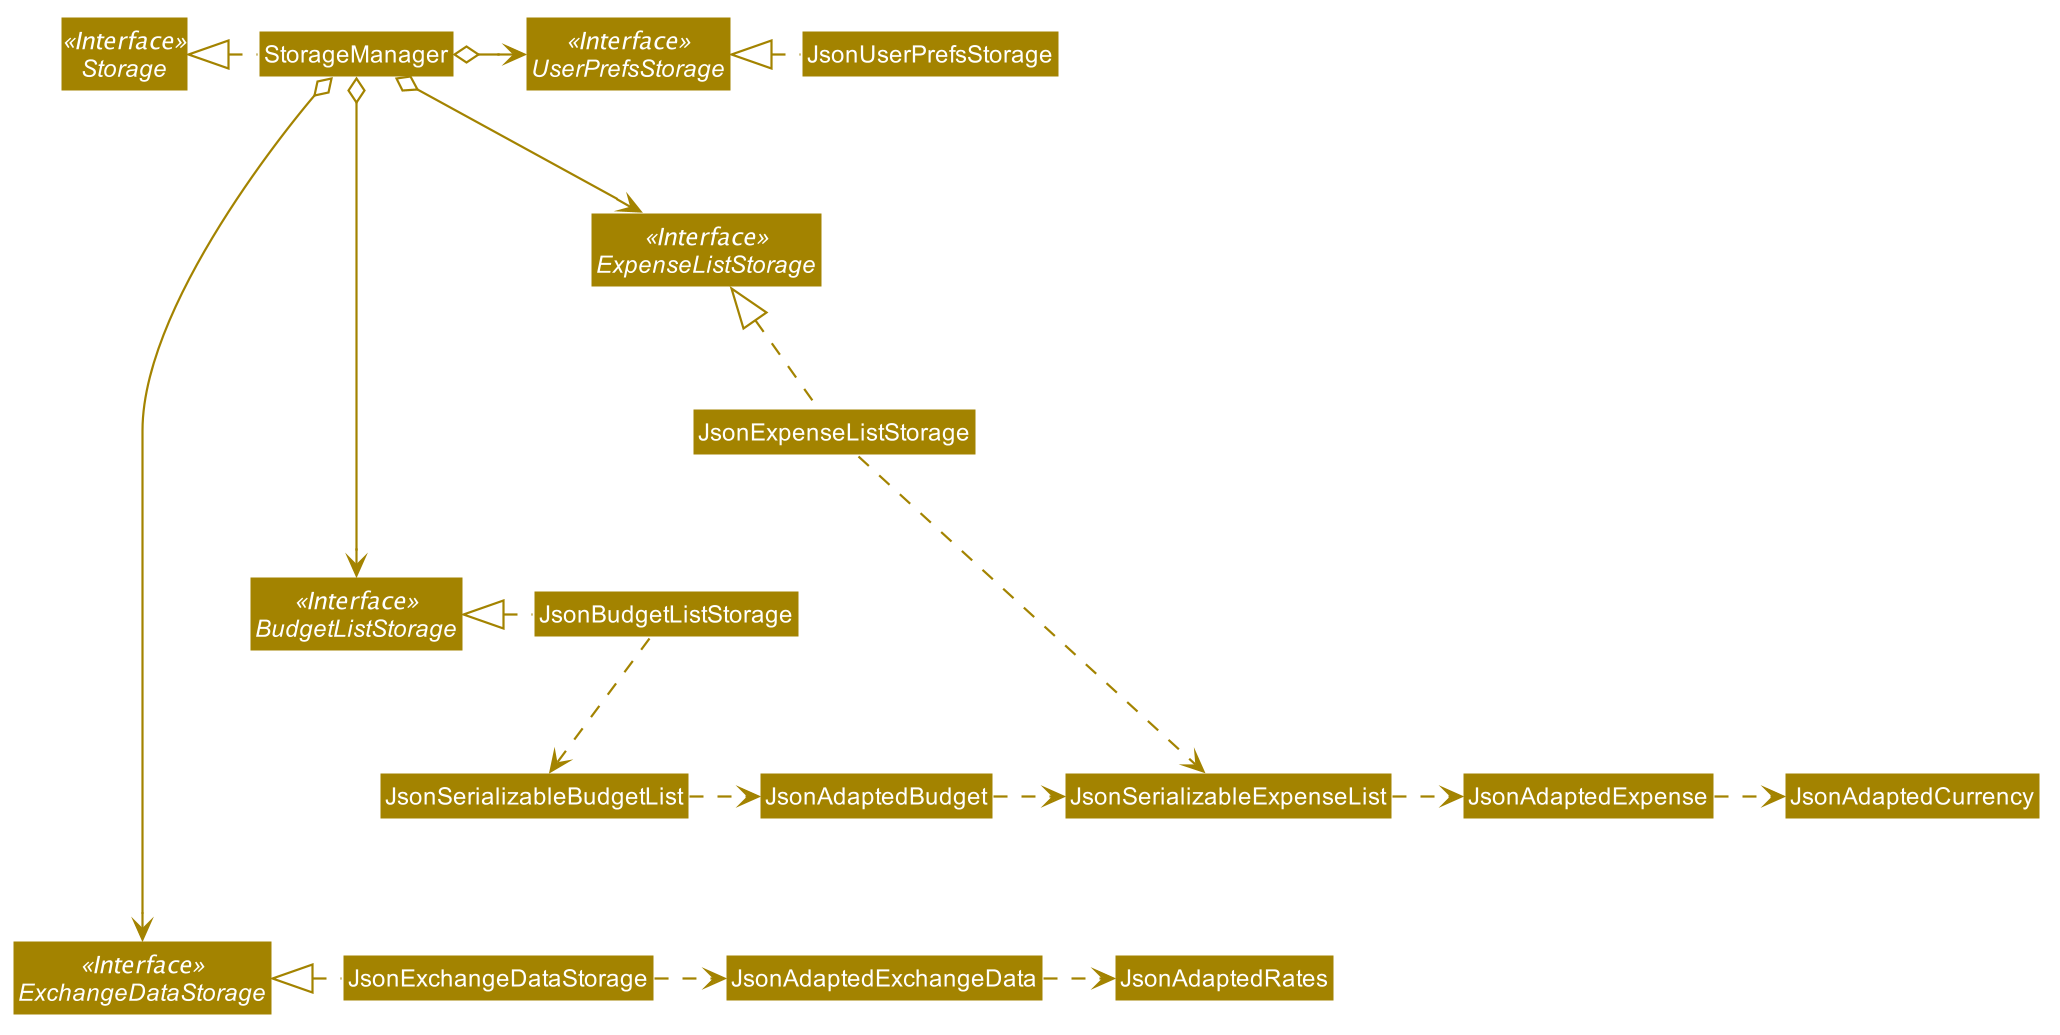

The diagram above was rendered by PlantUML. Its source (embedded in the PNG):
@startuml








skinparam BackgroundColor #FFFFFFF

skinparam Shadowing false

skinparam Class {
    FontColor #FFFFFF
    BorderThickness 1
    BorderColor #FFFFFF
    StereotypeFontColor #FFFFFF
    FontName Arial
}

skinparam Actor {
    BorderColor #000000
    Color #000000
    FontName Arial
}

skinparam Sequence {
    MessageAlign center
    BoxFontSize 15
    BoxPadding 0
    BoxFontColor #FFFFFF
    FontName Arial
}

skinparam Participant {
    FontColor #FFFFFFF
    Padding 20
}

skinparam MinClassWidth 50
skinparam ParticipantPadding 10
skinparam Shadowing false
skinparam DefaultTextAlignment center
skinparam packageStyle Rectangle

hide footbox
hide members
hide circle
skinparam arrowThickness 1.1
skinparam arrowColor #A38300
skinparam classBackgroundColor #A38300

Interface Storage <<Interface>>
Interface UserPrefsStorage <<Interface>>
Interface ExpenseListStorage <<Interface>>
Interface BudgetListStorage <<Interface>>
Interface ExchangeDataStorage <<Interface>>

Class StorageManager
Class JsonUserPrefsStorage
Class JsonExpenseListStorage
Class JsonBudgetListStorage
Class JsonExchangeDataStorage


StorageManager .left.|> Storage
StorageManager o-right-> UserPrefsStorage
StorageManager o--> ExpenseListStorage
StorageManager o----> BudgetListStorage
StorageManager o------> ExchangeDataStorage


JsonUserPrefsStorage .left.|> UserPrefsStorage
JsonExpenseListStorage .left.|> ExpenseListStorage
JsonBudgetListStorage .left.|> BudgetListStorage
JsonExchangeDataStorage .left.|> ExchangeDataStorage

JsonExpenseListStorage .down.> JsonSerializableExpenseList
JsonSerializableExpenseList .right.> JsonAdaptedExpense
JsonAdaptedExpense .right.> JsonAdaptedCurrency
JsonExchangeDataStorage .right.> JsonAdaptedExchangeData
JsonAdaptedExchangeData .right.> JsonAdaptedRates

JsonBudgetListStorage .down.> JsonSerializableBudgetList
JsonSerializableBudgetList .right.> JsonAdaptedBudget
JsonAdaptedBudget .right.> JsonSerializableExpenseList


@enduml